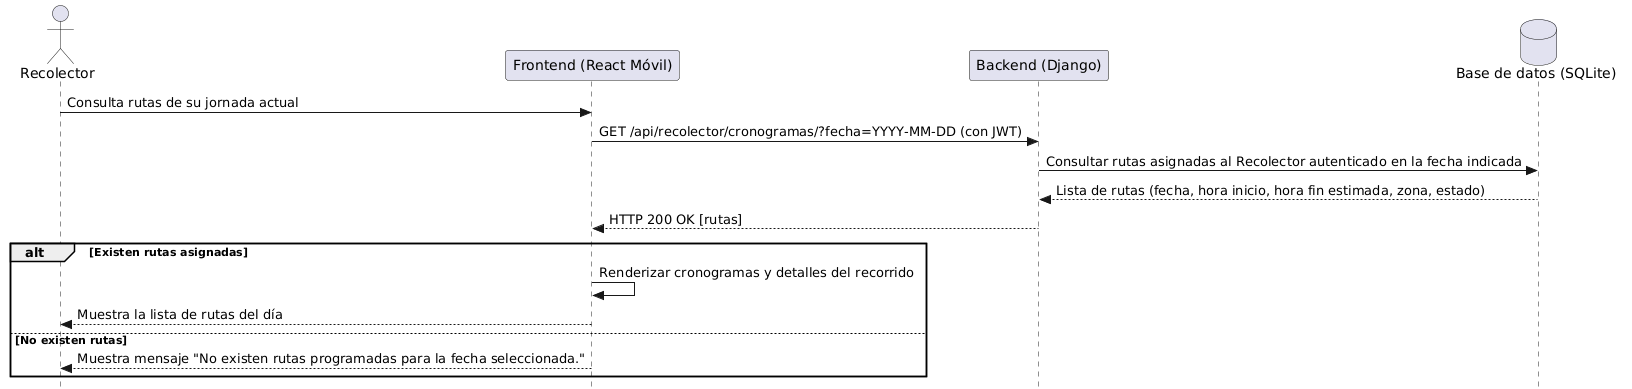

The diagram above was rendered by PlantUML. Its source (embedded in the PNG):
@startuml
skinparam style strictuml
actor Recolector as R
participant "Frontend (React Móvil)" as FE
participant "Backend (Django)" as BE
database "Base de datos (SQLite)" as DB

R -> FE: Consulta rutas de su jornada actual
FE -> BE: GET /api/recolector/cronogramas/?fecha=YYYY-MM-DD (con JWT)
BE -> DB: Consultar rutas asignadas al Recolector autenticado en la fecha indicada
DB --> BE: Lista de rutas (fecha, hora inicio, hora fin estimada, zona, estado)
BE --> FE: HTTP 200 OK [rutas]
alt Existen rutas asignadas
    FE -> FE: Renderizar cronogramas y detalles del recorrido
    FE --> R: Muestra la lista de rutas del día
else No existen rutas
    FE --> R: Muestra mensaje "No existen rutas programadas para la fecha seleccionada."
end
@enduml